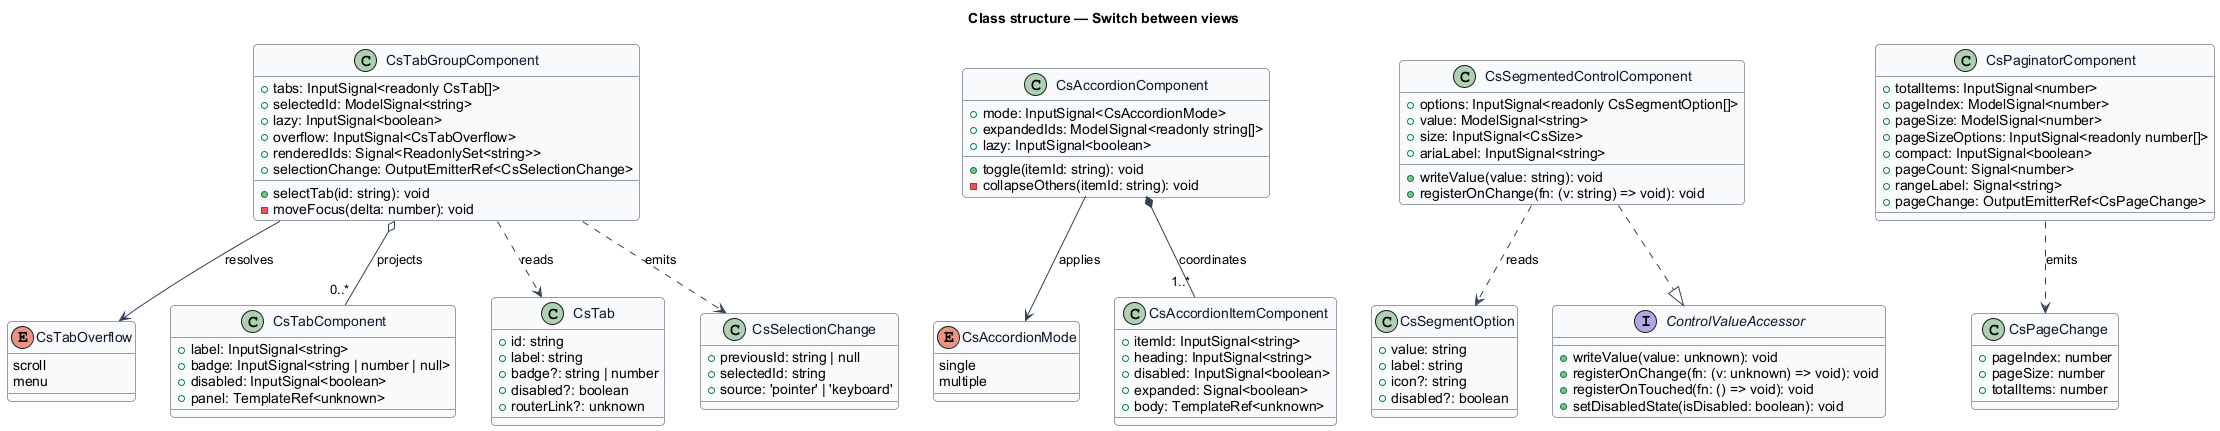

The diagram above was rendered by PlantUML. Its source (embedded in the PNG):
@startuml
' --- shared skin header ---
skinparam backgroundColor #FFFFFF
skinparam shadowing false
skinparam roundcorner 8
skinparam defaultFontName Arial
skinparam ArrowColor #344054
skinparam class {
  BorderColor #344054
  FontColor #101828
  BackgroundColor #F9FAFB
}
' --------------------------
title Class structure — Switch between views

enum CsTabOverflow {
  scroll
  menu
}

enum CsAccordionMode {
  single
  multiple
}

class CsTabGroupComponent {
  +tabs: InputSignal<readonly CsTab[]>
  +selectedId: ModelSignal<string>
  +lazy: InputSignal<boolean>
  +overflow: InputSignal<CsTabOverflow>
  +renderedIds: Signal<ReadonlySet<string>>
  +selectionChange: OutputEmitterRef<CsSelectionChange>
  +selectTab(id: string): void
  -moveFocus(delta: number): void
}

class CsTabComponent {
  +label: InputSignal<string>
  +badge: InputSignal<string | number | null>
  +disabled: InputSignal<boolean>
  +panel: TemplateRef<unknown>
}

class CsSegmentedControlComponent {
  +options: InputSignal<readonly CsSegmentOption[]>
  +value: ModelSignal<string>
  +size: InputSignal<CsSize>
  +ariaLabel: InputSignal<string>
  +writeValue(value: string): void
  +registerOnChange(fn: (v: string) => void): void
}

class CsAccordionComponent {
  +mode: InputSignal<CsAccordionMode>
  +expandedIds: ModelSignal<readonly string[]>
  +lazy: InputSignal<boolean>
  +toggle(itemId: string): void
  -collapseOthers(itemId: string): void
}

class CsAccordionItemComponent {
  +itemId: InputSignal<string>
  +heading: InputSignal<string>
  +disabled: InputSignal<boolean>
  +expanded: Signal<boolean>
  +body: TemplateRef<unknown>
}

class CsPaginatorComponent {
  +totalItems: InputSignal<number>
  +pageIndex: ModelSignal<number>
  +pageSize: ModelSignal<number>
  +pageSizeOptions: InputSignal<readonly number[]>
  +compact: InputSignal<boolean>
  +pageCount: Signal<number>
  +rangeLabel: Signal<string>
  +pageChange: OutputEmitterRef<CsPageChange>
}

class CsTab {
  +id: string
  +label: string
  +badge?: string | number
  +disabled?: boolean
  +routerLink?: unknown
}

class CsSegmentOption {
  +value: string
  +label: string
  +icon?: string
  +disabled?: boolean
}

class CsSelectionChange {
  +previousId: string | null
  +selectedId: string
  +source: 'pointer' | 'keyboard'
}

class CsPageChange {
  +pageIndex: number
  +pageSize: number
  +totalItems: number
}

interface ControlValueAccessor {
  +writeValue(value: unknown): void
  +registerOnChange(fn: (v: unknown) => void): void
  +registerOnTouched(fn: () => void): void
  +setDisabledState(isDisabled: boolean): void
}

CsSegmentedControlComponent ..|> ControlValueAccessor
CsTabGroupComponent o-- "0..*" CsTabComponent : projects
CsTabGroupComponent ..> CsTab : reads
CsTabGroupComponent --> CsTabOverflow : resolves
CsTabGroupComponent ..> CsSelectionChange : emits
CsSegmentedControlComponent ..> CsSegmentOption : reads
CsAccordionComponent *-- "1..*" CsAccordionItemComponent : coordinates
CsAccordionComponent --> CsAccordionMode : applies
CsPaginatorComponent ..> CsPageChange : emits
@enduml